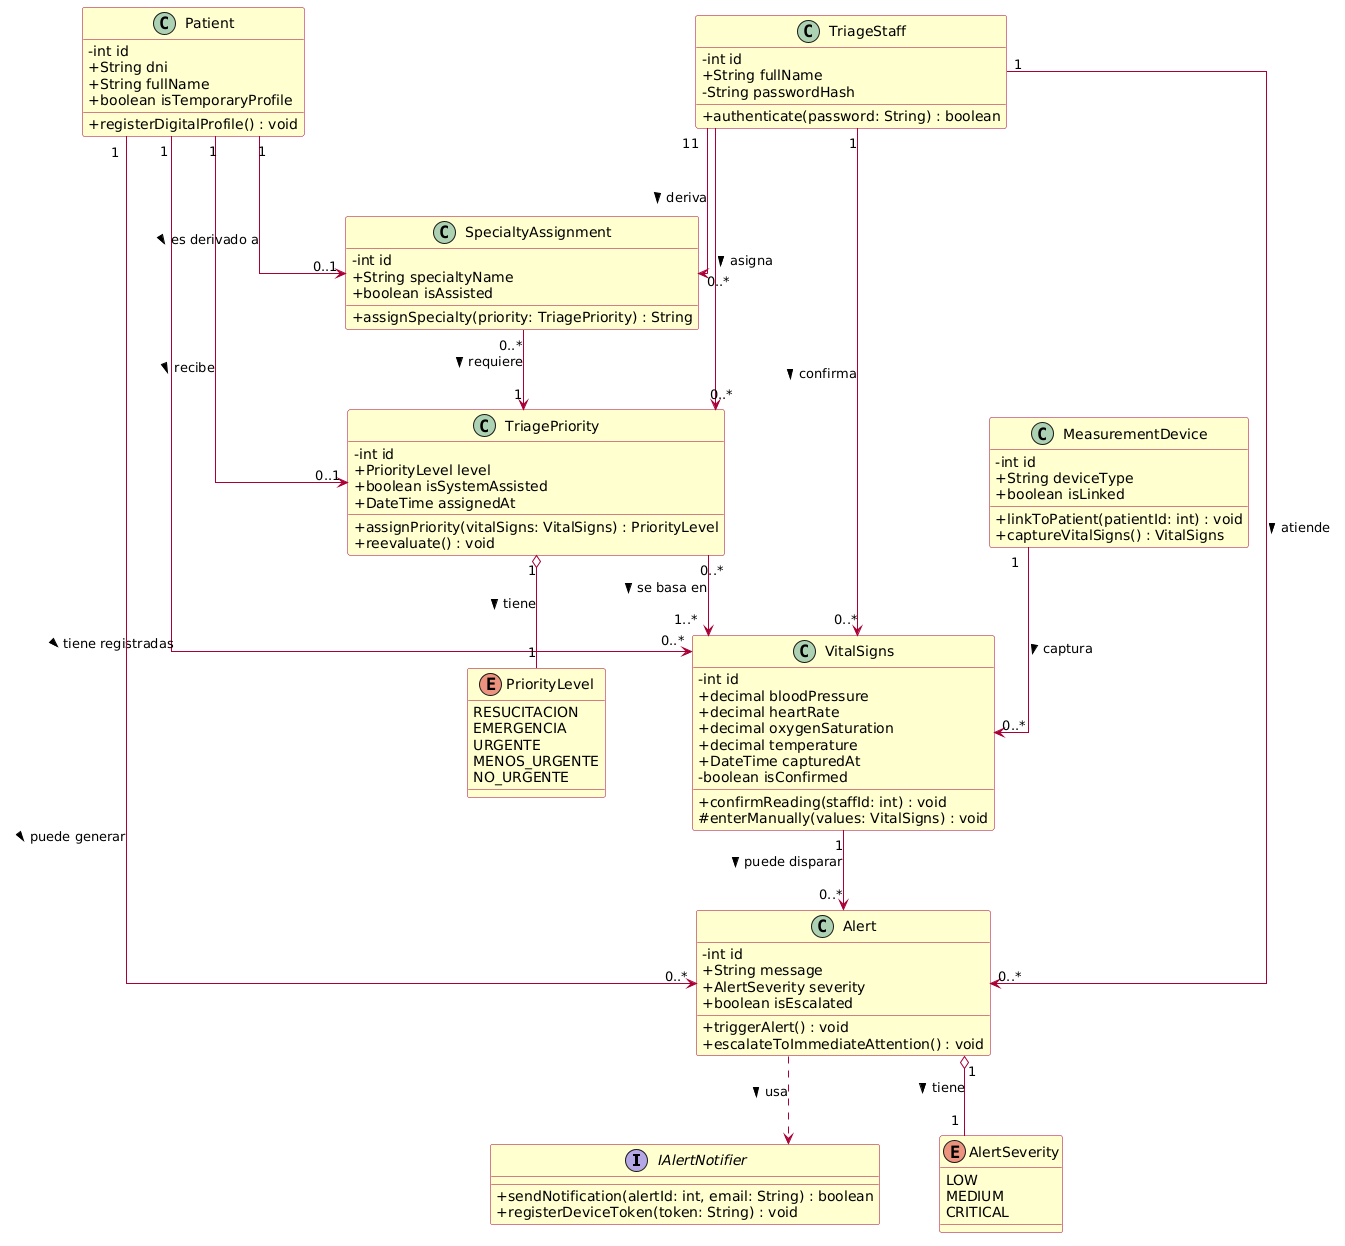

The diagram above was rendered by PlantUML. Its source (embedded in the PNG):
@startuml
skinparam class {
    BackgroundColor #FEFECE
    BorderColor #A80036
    ArrowColor #A80036
    AttributeIconSize 0
}
skinparam shadowing false
skinparam nodesep 60
skinparam ranksep 80
skinparam linetype ortho

interface IAlertNotifier {
    +sendNotification(alertId: int, email: String) : boolean
    +registerDeviceToken(token: String) : void
}

class Patient {
    -int id
    +String dni
    +String fullName
    +boolean isTemporaryProfile
    +registerDigitalProfile() : void
}

class TriageStaff {
    -int id
    +String fullName
    -String passwordHash
    +authenticate(password: String) : boolean
}

class MeasurementDevice {
    -int id
    +String deviceType
    +boolean isLinked
    +linkToPatient(patientId: int) : void
    +captureVitalSigns() : VitalSigns
}

class VitalSigns {
    -int id
    +decimal bloodPressure
    +decimal heartRate
    +decimal oxygenSaturation
    +decimal temperature
    +DateTime capturedAt
    -boolean isConfirmed
    +confirmReading(staffId: int) : void
    #enterManually(values: VitalSigns) : void
}

class TriagePriority {
    -int id
    +PriorityLevel level
    +boolean isSystemAssisted
    +DateTime assignedAt
    +assignPriority(vitalSigns: VitalSigns) : PriorityLevel
    +reevaluate() : void
}

class Alert {
    -int id
    +String message
    +AlertSeverity severity
    +boolean isEscalated
    +triggerAlert() : void
    +escalateToImmediateAttention() : void
}

class SpecialtyAssignment {
    -int id
    +String specialtyName
    +boolean isAssisted
    +assignSpecialty(priority: TriagePriority) : String
}

enum PriorityLevel {
    RESUCITACION
    EMERGENCIA
    URGENTE
    MENOS_URGENTE
    NO_URGENTE
}

enum AlertSeverity {
    LOW
    MEDIUM
    CRITICAL
}

Patient "1" --> "0..*" VitalSigns : tiene registradas >
Patient "1" --> "0..1" TriagePriority : recibe >
Patient "1" --> "0..*" Alert : puede generar >
Patient "1" --> "0..1" SpecialtyAssignment : es derivado a >

TriageStaff "1" --> "0..*" VitalSigns : confirma >
TriageStaff "1" --> "0..*" TriagePriority : asigna >
TriageStaff "1" --> "0..*" Alert : atiende >
TriageStaff "1" --> "0..*" SpecialtyAssignment : deriva >

MeasurementDevice "1" --> "0..*" VitalSigns : captura >

VitalSigns "1" --> "0..*" Alert : puede disparar >
TriagePriority "0..*" --> "1..*" VitalSigns : se basa en >
SpecialtyAssignment "0..*" --> "1" TriagePriority : requiere >

Alert ..> IAlertNotifier : usa >

TriagePriority "1" o-- "1" PriorityLevel : tiene >
Alert "1" o-- "1" AlertSeverity : tiene >
@enduml